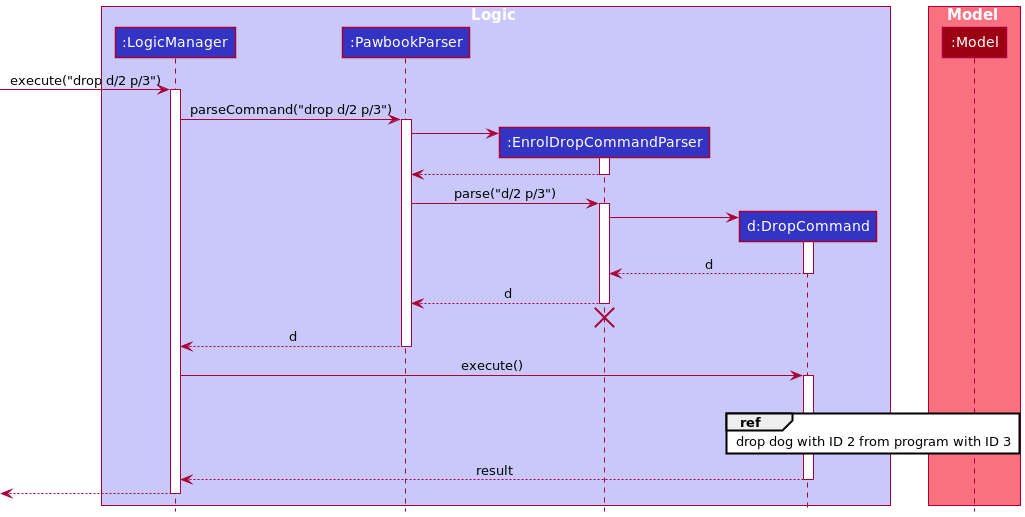

The diagram above was rendered by PlantUML. Its source (embedded in the PNG):
@startuml
!include style.puml

box Logic LOGIC_COLOR_T1
participant ":LogicManager" as LogicManager LOGIC_COLOR
participant ":PawbookParser" as PawbookParser LOGIC_COLOR
participant ":EnrolDropCommandParser" as EnrolDropCommandParser LOGIC_COLOR
participant "d:DropCommand" as DropCommand LOGIC_COLOR
end box

box Model MODEL_COLOR_T1
participant ":Model" as Model MODEL_COLOR
end box

[-> LogicManager : execute("drop d/2 p/3")
activate LogicManager
LogicManager -> PawbookParser : parseCommand("drop d/2 p/3")
activate PawbookParser

create EnrolDropCommandParser
PawbookParser -> EnrolDropCommandParser
activate EnrolDropCommandParser

EnrolDropCommandParser --> PawbookParser
deactivate EnrolDropCommandParser

PawbookParser -> EnrolDropCommandParser : parse("d/2 p/3")
activate EnrolDropCommandParser

create DropCommand
EnrolDropCommandParser -> DropCommand
activate DropCommand

DropCommand --> EnrolDropCommandParser : d
deactivate DropCommand

EnrolDropCommandParser --> PawbookParser : d
deactivate EnrolDropCommandParser
'Hidden arrow to position the destroy marker below the end of the activation bar.
EnrolDropCommandParser -[hidden]-> PawbookParser
destroy EnrolDropCommandParser

PawbookParser --> LogicManager : d
deactivate PawbookParser

LogicManager -> DropCommand : execute()

ref over DropCommand, Model : drop dog with ID 2 from program with ID 3

activate DropCommand

deactivate Model

DropCommand --> LogicManager : result
deactivate DropCommand

[<--LogicManager
deactivate LogicManager
@enduml